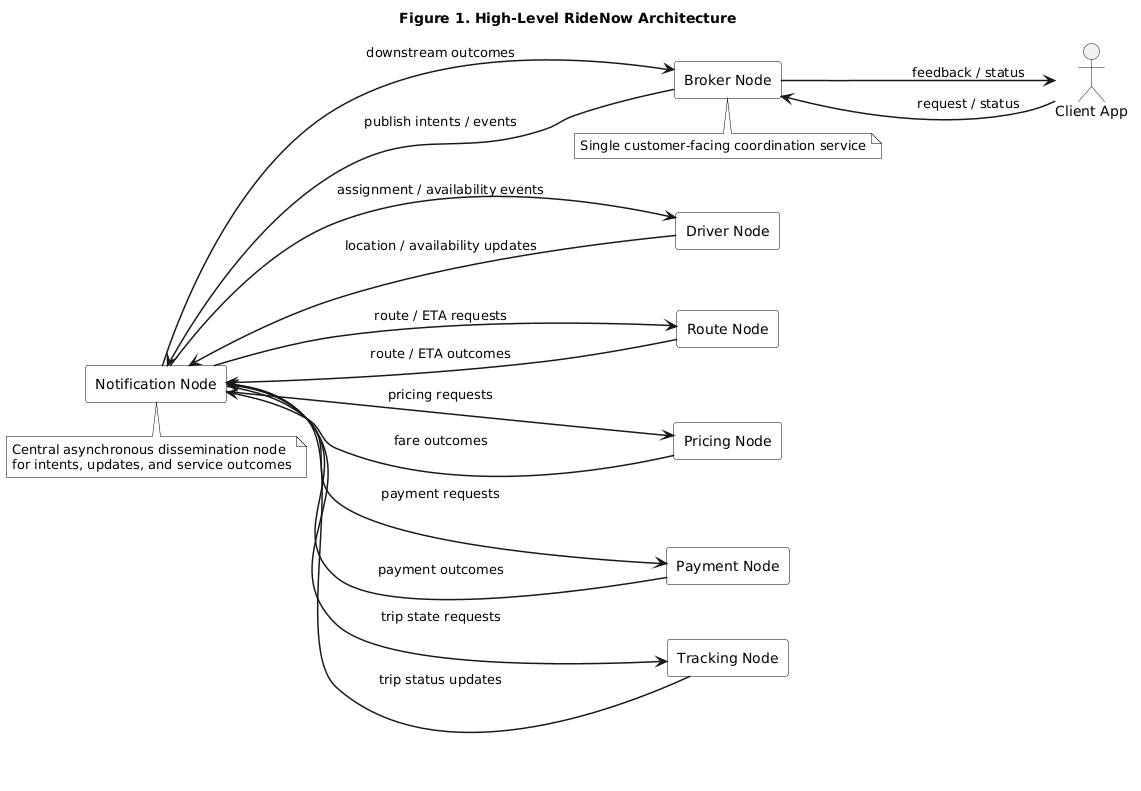

The diagram above was rendered by PlantUML. Its source (embedded in the PNG):
@startuml
title Figure 1. High-Level RideNow Architecture

left to right direction
skinparam shadowing false
skinparam defaultFontName Arial
skinparam packageStyle rectangle
skinparam componentStyle rectangle
skinparam ArrowThickness 1.5
skinparam rectangle {
  RoundCorner 12
}
skinparam component {
  BackgroundColor white
  BorderColor black
  FontColor black
}
skinparam note {
  BackgroundColor white
  BorderColor black
}

actor "Client App" as Client

component "Broker Node" as Broker
component "Notification Node" as Notification
component "Driver Node" as Driver
component "Route Node" as Route
component "Pricing Node" as Pricing
component "Payment Node" as Payment
component "Tracking Node" as Tracking

Client --> Broker : request / status

Broker --> Notification : publish intents / events

Notification --> Driver : assignment / availability events
Notification --> Route : route / ETA requests
Notification --> Pricing : pricing requests
Notification --> Payment : payment requests
Notification --> Tracking : trip state requests

Driver --> Notification : location / availability updates
Route --> Notification : route / ETA outcomes
Pricing --> Notification : fare outcomes
Payment --> Notification : payment outcomes
Tracking --> Notification : trip status updates

Notification --> Broker : downstream outcomes
Broker --> Client : feedback / status

note bottom of Notification
Central asynchronous dissemination node
for intents, updates, and service outcomes
end note

note bottom of Broker
Single customer-facing coordination service
end note
@enduml